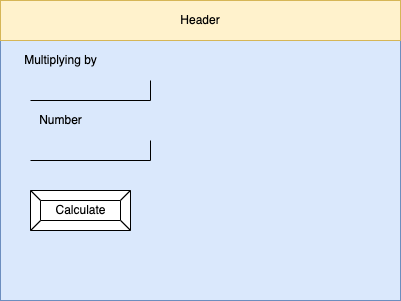

The diagram above was exported from draw.io. Its source (the exported page's mxGraphModel, read from the mxfile embedded in the PNG):
<mxGraphModel dx="598" dy="491" grid="1" gridSize="10" guides="1" tooltips="1" connect="1" arrows="1" fold="1" page="1" pageScale="1" pageWidth="850" pageHeight="1100" math="0" shadow="0">
  <root>
    <mxCell id="0" />
    <mxCell id="1" parent="0" />
    <mxCell id="2" value="" style="rounded=0;whiteSpace=wrap;html=1;fillColor=#dae8fc;strokeColor=#6c8ebf;" parent="1" vertex="1">
      <mxGeometry x="80" y="80" width="400" height="300" as="geometry" />
    </mxCell>
    <mxCell id="3" value="Header" style="rounded=0;whiteSpace=wrap;html=1;fillColor=#fff2cc;strokeColor=#d6b656;" parent="1" vertex="1">
      <mxGeometry x="80" y="80" width="400" height="40" as="geometry" />
    </mxCell>
    <mxCell id="4" value="" style="shape=partialRectangle;whiteSpace=wrap;html=1;top=0;left=0;fillColor=none;" parent="1" vertex="1">
      <mxGeometry x="110" y="160" width="120" height="20" as="geometry" />
    </mxCell>
    <mxCell id="6" value="Calculate" style="labelPosition=center;verticalLabelPosition=middle;align=center;html=1;shape=mxgraph.basic.button;dx=10;" parent="1" vertex="1">
      <mxGeometry x="110" y="270" width="100" height="40" as="geometry" />
    </mxCell>
    <mxCell id="7" value="" style="shape=partialRectangle;whiteSpace=wrap;html=1;top=0;left=0;fillColor=none;" vertex="1" parent="1">
      <mxGeometry x="110" y="220" width="120" height="20" as="geometry" />
    </mxCell>
    <mxCell id="8" value="Multiplying by" style="text;html=1;align=center;verticalAlign=middle;resizable=0;points=[];autosize=1;strokeColor=none;fillColor=none;" vertex="1" parent="1">
      <mxGeometry x="95" y="130" width="90" height="20" as="geometry" />
    </mxCell>
    <mxCell id="9" value="Number" style="text;html=1;align=center;verticalAlign=middle;resizable=0;points=[];autosize=1;strokeColor=none;fillColor=none;" vertex="1" parent="1">
      <mxGeometry x="110" y="190" width="60" height="20" as="geometry" />
    </mxCell>
  </root>
</mxGraphModel>